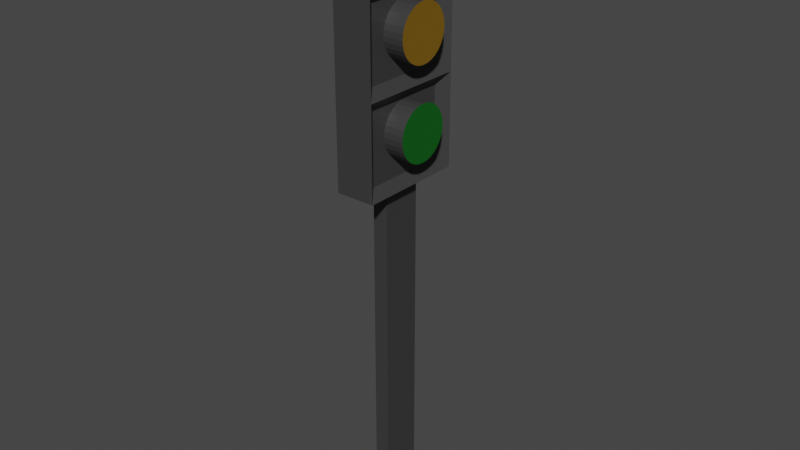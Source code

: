 # Source: semafor.blend  (saved by Blender 2.93.20; exported with 4.5.12 LTS)
import bpy
from mathutils import Matrix  # noqa: F401  (used for matrix-valued properties, if any)

bpy.ops.wm.read_factory_settings(use_empty=True)
scene = bpy.context.scene
scene.name = 'Scene'

# ---- collections
col_collection = bpy.data.collections.new('Collection'); scene.collection.children.link(col_collection)
col_semafor = bpy.data.collections.new('semafor'); scene.collection.children.link(col_semafor)

# ---- materials (node trees are filled in below, after node groups)
mat_semafor = bpy.data.materials.new('semafor')
mat_semafor.alpha_threshold = 0.0
mat_semafor.use_transparent_shadow = False
mat_semafor.line_color = (0.0, 0.0, 0.0, 1.0)
mat_cervena = bpy.data.materials.new('cervena')
mat_cervena.use_transparent_shadow = False
mat_zluta = bpy.data.materials.new('zluta')
mat_zluta.use_transparent_shadow = False
mat_zelena = bpy.data.materials.new('zelena')
mat_zelena.use_transparent_shadow = False

# ---- material node trees
mat_semafor.use_nodes = True; mat_semafor.node_tree.nodes.clear()
_N = mat_semafor.node_tree.nodes; _L = mat_semafor.node_tree.links
n0 = _N.new('ShaderNodeOutputMaterial'); n0.name = 'Material Output'; n0.location = (300, 300)
n1 = _N.new('ShaderNodeBsdfPrincipled'); n1.name = 'Principled BSDF'; n1.location = (10, 300)
n1.distribution = 'GGX'
n1.subsurface_method = 'BURLEY'
n1.inputs[0].default_value = (0.07658, 0.07658, 0.07658, 1.0)
n1.inputs[1].default_value = 0.4525
n1.inputs[2].default_value = 0.4636
n1.inputs[3].default_value = 1.45
n1.inputs[13].default_value = 0.2094
n1.inputs[27].default_value = (0.0, 0.0, 0.0, 1.0)
n1.inputs[28].default_value = 1.0
_L.new(n1.outputs[0], n0.inputs[0])
n0.is_active_output = True
mat_cervena.use_nodes = True; mat_cervena.node_tree.nodes.clear()
_N = mat_cervena.node_tree.nodes; _L = mat_cervena.node_tree.links
n0 = _N.new('ShaderNodeBsdfPrincipled'); n0.name = 'Principled BSDF'; n0.location = (10, 300)
n0.distribution = 'GGX'
n0.subsurface_method = 'BURLEY'
n0.inputs[0].default_value = (0.1973, 0.003102, 0.0, 1.0)
n0.inputs[3].default_value = 1.45
n0.inputs[27].default_value = (0.0, 0.0, 0.0, 1.0)
n0.inputs[28].default_value = 1.0
n1 = _N.new('ShaderNodeOutputMaterial'); n1.name = 'Material Output'; n1.location = (300, 300)
_L.new(n0.outputs[0], n1.inputs[0])
n1.is_active_output = True
mat_zluta.use_nodes = True; mat_zluta.node_tree.nodes.clear()
_N = mat_zluta.node_tree.nodes; _L = mat_zluta.node_tree.links
n0 = _N.new('ShaderNodeBsdfPrincipled'); n0.name = 'Principled BSDF'; n0.location = (10, 300)
n0.distribution = 'GGX'
n0.subsurface_method = 'BURLEY'
n0.inputs[0].default_value = (0.2035, 0.1087, 0.003359, 1.0)
n0.inputs[3].default_value = 1.45
n0.inputs[27].default_value = (0.0, 0.0, 0.0, 1.0)
n0.inputs[28].default_value = 1.0
n1 = _N.new('ShaderNodeOutputMaterial'); n1.name = 'Material Output'; n1.location = (300, 300)
_L.new(n0.outputs[0], n1.inputs[0])
n1.is_active_output = True
mat_zelena.use_nodes = True; mat_zelena.node_tree.nodes.clear()
_N = mat_zelena.node_tree.nodes; _L = mat_zelena.node_tree.links
n0 = _N.new('ShaderNodeBsdfPrincipled'); n0.name = 'Principled BSDF'; n0.location = (10, 300)
n0.distribution = 'GGX'
n0.subsurface_method = 'BURLEY'
n0.inputs[0].default_value = (0.001634, 0.1126, 0.007203, 1.0)
n0.inputs[3].default_value = 1.45
n0.inputs[27].default_value = (0.0, 0.0, 0.0, 1.0)
n0.inputs[28].default_value = 1.0
n1 = _N.new('ShaderNodeOutputMaterial'); n1.name = 'Material Output'; n1.location = (300, 300)
_L.new(n0.outputs[0], n1.inputs[0])
n1.is_active_output = True

# ---- world
world_world = bpy.data.worlds.new('World'); scene.world = world_world
world_world.use_nodes = True; world_world.node_tree.nodes.clear()
_N = world_world.node_tree.nodes; _L = world_world.node_tree.links
n0 = _N.new('ShaderNodeOutputWorld'); n0.name = 'World Output'; n0.location = (300, 300)
n1 = _N.new('ShaderNodeBackground'); n1.name = 'Background'; n1.location = (10, 300)
n1.inputs[0].default_value = (0.05088, 0.05088, 0.05088, 1.0)
_L.new(n1.outputs[0], n0.inputs[0])
n0.is_active_output = True
world_world.color = (0.05088, 0.05088, 0.05088)
world_world.use_sun_shadow = False
world_world.sun_shadow_jitter_overblur = 0.0

# ---- meshes
me_cube = bpy.data.meshes.new('Cube')
me_cube.from_pydata([(0.2095, 0.1791, 3.85), (0.1312, 0.355, 2.33), (0.07376, 0.1826, 3.814), (0.1312, -0.355, 2.33), (0.2095, 0.1826, 3.814), (-0.1312, 0.355, 2.33), (-0.1312, -0.355, 2.33), (-0.05051, 0.1367, 2.33), (0.05051, 0.1367, 2.33), (0.05051, -0.1367, 2.33), (-0.05051, -0.1367, 2.33), (-0.05051, -0.1367, 0.005062), (-0.05051, 0.1367, 0.005062), (0.05051, 0.1367, 0.005062), (0.05051, -0.1367, 0.005062), (-0.1312, -0.355, 3.548), (0.1312, 0.355, 3.548), (0.1312, -0.355, 3.548), (-0.1312, 0.355, 3.548), (0.1312, 0.355, 2.939), (0.1312, -0.355, 2.939), (-0.1312, 0.355, 2.939), (-0.1312, -0.355, 2.939), (0.07376, 0.2816, 3.602), (0.07376, 0.2816, 4.016), (0.07376, -0.2816, 4.016), (0.07376, -0.2816, 3.602), (0.07376, 0.2775, 3.006), (0.07376, 0.2775, 3.481), (0.07376, -0.2775, 3.481), (0.07376, -0.2775, 3.006), (0.07376, 0.2775, 2.397), (0.07376, 0.2775, 2.872), (0.07376, -0.2775, 2.872), (0.07376, -0.2775, 2.397), (0.1105, 0.3285, 4.05), (0.1312, 0.355, 3.917), (0.1081, 0.355, 4.07), (0.1149, 0.3108, 4.07), (0.1312, 0.2925, 4.07), (0.1081, -0.355, 4.07), (0.1312, -0.355, 3.917), (0.1105, -0.3285, 4.05), (0.1312, -0.2925, 4.07), (0.1149, -0.3108, 4.07), (-0.1149, 0.3108, 4.07), (-0.1081, 0.355, 4.07), (-0.1312, 0.355, 3.917), (-0.1312, 0.2925, 4.07), (-0.1149, -0.3108, 4.07), (-0.1312, -0.2925, 4.07), (-0.1312, -0.355, 3.917), (-0.1081, -0.355, 4.07), (0.01634, 0.04423, 4.07), (-0.01634, 0.04423, 4.07), (-0.01634, -0.04423, 4.07), (0.01634, -0.04423, 4.07), (0.07376, 0.1791, 3.85), (0.2095, 0.1687, 3.884), (0.07376, 0.1687, 3.884), (0.2095, 0.1518, 3.915), (0.07376, 0.1518, 3.915), (0.2095, 0.1291, 3.943), (0.07376, 0.1291, 3.943), (0.2095, 0.1015, 3.966), (0.07376, 0.1015, 3.966), (0.2095, 0.06988, 3.983), (0.07376, 0.06988, 3.983), (0.2095, 0.03562, 3.993), (0.07376, 0.03562, 3.993), (0.2095, -3.628e-08, 3.997), (0.07376, -3.628e-08, 3.997), (0.2095, -0.03563, 3.993), (0.07376, -0.03563, 3.993), (0.2095, -0.06988, 3.983), (0.07376, -0.06988, 3.983), (0.2095, -0.1015, 3.966), (0.07376, -0.1015, 3.966), (0.2095, -0.1291, 3.943), (0.07376, -0.1291, 3.943), (0.2095, -0.1518, 3.915), (0.07376, -0.1518, 3.915), (0.2095, -0.1687, 3.884), (0.07376, -0.1687, 3.884), (0.2095, -0.1791, 3.85), (0.07376, -0.1791, 3.85), (0.2095, -0.1826, 3.814), (0.07376, -0.1826, 3.814), (0.2095, -0.1791, 3.778), (0.07376, -0.1791, 3.778), (0.2095, -0.1687, 3.744), (0.07376, -0.1687, 3.744), (0.2095, -0.1518, 3.713), (0.07376, -0.1518, 3.713), (0.2095, -0.1291, 3.685), (0.07376, -0.1291, 3.685), (0.2095, -0.1015, 3.662), (0.07376, -0.1015, 3.662), (0.2095, -0.06988, 3.645), (0.07376, -0.06988, 3.645), (0.2095, -0.03563, 3.635), (0.07376, -0.03563, 3.635), (0.2095, -2.612e-08, 3.631), (0.07376, -2.612e-08, 3.631), (0.2095, 0.03562, 3.635), (0.07376, 0.03562, 3.635), (0.2095, 0.06988, 3.645), (0.07376, 0.06988, 3.645), (0.2095, 0.1015, 3.662), (0.07376, 0.1015, 3.662), (0.2095, 0.1291, 3.685), (0.07376, 0.1291, 3.685), (0.2095, 0.1518, 3.713), (0.07376, 0.1518, 3.713), (0.2095, 0.1687, 3.744), (0.07376, 0.1687, 3.744), (0.2095, 0.1791, 3.778), (0.07376, 0.1791, 3.778), (0.2095, 0.1791, 3.307), (0.07376, 0.1826, 3.271), (0.2095, 0.1826, 3.271), (0.07376, 0.1791, 3.307), (0.2095, 0.1687, 3.341), (0.07376, 0.1687, 3.341), (0.2095, 0.1518, 3.373), (0.07376, 0.1518, 3.373), (0.2095, 0.1291, 3.401), (0.07376, 0.1291, 3.401), (0.2095, 0.1015, 3.423), (0.07376, 0.1015, 3.423), (0.2095, 0.06988, 3.44), (0.07376, 0.06988, 3.44), (0.2095, 0.03562, 3.451), (0.07376, 0.03562, 3.451), (0.2095, -3.628e-08, 3.454), (0.07376, -3.628e-08, 3.454), (0.2095, -0.03563, 3.451), (0.07376, -0.03563, 3.451), (0.2095, -0.06988, 3.44), (0.07376, -0.06988, 3.44), (0.2095, -0.1015, 3.423), (0.07376, -0.1015, 3.423), (0.2095, -0.1291, 3.401), (0.07376, -0.1291, 3.401), (0.2095, -0.1518, 3.373), (0.07376, -0.1518, 3.373), (0.2095, -0.1687, 3.341), (0.07376, -0.1687, 3.341), (0.2095, -0.1791, 3.307), (0.07376, -0.1791, 3.307), (0.2095, -0.1826, 3.271), (0.07376, -0.1826, 3.271), (0.2095, -0.1791, 3.236), (0.07376, -0.1791, 3.236), (0.2095, -0.1687, 3.202), (0.07376, -0.1687, 3.202), (0.2095, -0.1518, 3.17), (0.07376, -0.1518, 3.17), (0.2095, -0.1291, 3.142), (0.07376, -0.1291, 3.142), (0.2095, -0.1015, 3.12), (0.07376, -0.1015, 3.12), (0.2095, -0.06988, 3.103), (0.07376, -0.06988, 3.103), (0.2095, -0.03563, 3.092), (0.07376, -0.03563, 3.092), (0.2095, -2.612e-08, 3.089), (0.07376, -2.612e-08, 3.089), (0.2095, 0.03562, 3.092), (0.07376, 0.03562, 3.092), (0.2095, 0.06988, 3.103), (0.07376, 0.06988, 3.103), (0.2095, 0.1015, 3.12), (0.07376, 0.1015, 3.12), (0.2095, 0.1291, 3.142), (0.07376, 0.1291, 3.142), (0.2095, 0.1518, 3.17), (0.07376, 0.1518, 3.17), (0.2095, 0.1687, 3.202), (0.07376, 0.1687, 3.202), (0.2095, 0.1791, 3.236), (0.07376, 0.1791, 3.236), (0.2095, 0.1791, 2.714), (0.07376, 0.1826, 2.678), (0.2095, 0.1826, 2.678), (0.07376, 0.1791, 2.714), (0.2095, 0.1687, 2.748), (0.07376, 0.1687, 2.748), (0.2095, 0.1518, 2.78), (0.07376, 0.1518, 2.78), (0.2095, 0.1291, 2.807), (0.07376, 0.1291, 2.807), (0.2095, 0.1015, 2.83), (0.07376, 0.1015, 2.83), (0.2095, 0.06988, 2.847), (0.07376, 0.06988, 2.847), (0.2095, 0.03562, 2.857), (0.07376, 0.03562, 2.857), (0.2095, -3.628e-08, 2.861), (0.07376, -3.628e-08, 2.861), (0.2095, -0.03563, 2.857), (0.07376, -0.03563, 2.857), (0.2095, -0.06988, 2.847), (0.07376, -0.06988, 2.847), (0.2095, -0.1015, 2.83), (0.07376, -0.1015, 2.83), (0.2095, -0.1291, 2.807), (0.07376, -0.1291, 2.807), (0.2095, -0.1518, 2.78), (0.07376, -0.1518, 2.78), (0.2095, -0.1687, 2.748), (0.07376, -0.1687, 2.748), (0.2095, -0.1791, 2.714), (0.07376, -0.1791, 2.714), (0.2095, -0.1826, 2.678), (0.07376, -0.1826, 2.678), (0.2095, -0.1791, 2.643), (0.07376, -0.1791, 2.643), (0.2095, -0.1687, 2.608), (0.07376, -0.1687, 2.608), (0.2095, -0.1518, 2.577), (0.07376, -0.1518, 2.577), (0.2095, -0.1291, 2.549), (0.07376, -0.1291, 2.549), (0.2095, -0.1015, 2.526), (0.07376, -0.1015, 2.526), (0.2095, -0.06988, 2.51), (0.07376, -0.06988, 2.51), (0.2095, -0.03563, 2.499), (0.07376, -0.03563, 2.499), (0.2095, -2.612e-08, 2.496), (0.07376, -2.612e-08, 2.496), (0.2095, 0.03562, 2.499), (0.07376, 0.03562, 2.499), (0.2095, 0.06988, 2.51), (0.07376, 0.06988, 2.51), (0.2095, 0.1015, 2.526), (0.07376, 0.1015, 2.526), (0.2095, 0.1291, 2.549), (0.07376, 0.1291, 2.549), (0.2095, 0.1518, 2.577), (0.07376, 0.1518, 2.577), (0.2095, 0.1687, 2.608), (0.07376, 0.1687, 2.608), (0.2095, 0.1791, 2.643), (0.07376, 0.1791, 2.643)], [], [(1, 3, 9, 8), (3, 6, 10, 9), (5, 1, 8, 7), (7, 8, 13, 12), (6, 5, 7, 10), (8, 9, 14, 13), (10, 7, 12, 11), (9, 10, 11, 14), (49, 52, 40, 44, 56, 55), (16, 17, 29, 28), (42, 41, 17, 26, 25), (20, 17, 15, 22), (22, 15, 18, 21), (19, 20, 33, 32), (21, 18, 16, 19), (5, 21, 19, 1), (6, 22, 21, 5), (3, 20, 22, 6), (38, 37, 46, 45, 54, 53), (45, 48, 50, 49, 55, 54), (20, 19, 27, 30), (35, 39, 43, 42, 25, 24), (17, 20, 30, 29), (3, 1, 31, 34), (19, 16, 28, 27), (20, 3, 34, 33), (18, 47, 46, 37, 36, 16), (1, 19, 32, 31), (23, 24, 25, 26), (27, 28, 29, 30), (31, 32, 33, 34), (17, 16, 23, 26), (15, 51, 50, 48, 47, 18), (17, 41, 40, 52, 51, 15), (16, 36, 35, 24, 23), (35, 36, 37, 38, 39), (40, 41, 42, 43, 44), (45, 46, 47, 48), (49, 50, 51, 52), (53, 54, 55, 56), (44, 43, 39, 38, 53, 56), (4, 2, 57, 0), (0, 57, 59, 58), (58, 59, 61, 60), (60, 61, 63, 62), (62, 63, 65, 64), (64, 65, 67, 66), (66, 67, 69, 68), (68, 69, 71, 70), (70, 71, 73, 72), (72, 73, 75, 74), (74, 75, 77, 76), (76, 77, 79, 78), (78, 79, 81, 80), (80, 81, 83, 82), (82, 83, 85, 84), (84, 85, 87, 86), (86, 87, 89, 88), (88, 89, 91, 90), (90, 91, 93, 92), (92, 93, 95, 94), (94, 95, 97, 96), (96, 97, 99, 98), (98, 99, 101, 100), (100, 101, 103, 102), (102, 103, 105, 104), (104, 105, 107, 106), (106, 107, 109, 108), (108, 109, 111, 110), (110, 111, 113, 112), (112, 113, 115, 114), (114, 115, 117, 116), (116, 117, 2, 4), (120, 119, 121, 118), (118, 121, 123, 122), (122, 123, 125, 124), (124, 125, 127, 126), (126, 127, 129, 128), (128, 129, 131, 130), (130, 131, 133, 132), (132, 133, 135, 134), (134, 135, 137, 136), (136, 137, 139, 138), (138, 139, 141, 140), (140, 141, 143, 142), (142, 143, 145, 144), (144, 145, 147, 146), (146, 147, 149, 148), (148, 149, 151, 150), (150, 151, 153, 152), (152, 153, 155, 154), (154, 155, 157, 156), (156, 157, 159, 158), (158, 159, 161, 160), (160, 161, 163, 162), (162, 163, 165, 164), (164, 165, 167, 166), (166, 167, 169, 168), (168, 169, 171, 170), (170, 171, 173, 172), (172, 173, 175, 174), (174, 175, 177, 176), (176, 177, 179, 178), (178, 179, 181, 180), (180, 181, 119, 120), (184, 183, 185, 182), (182, 185, 187, 186), (186, 187, 189, 188), (188, 189, 191, 190), (190, 191, 193, 192), (192, 193, 195, 194), (194, 195, 197, 196), (196, 197, 199, 198), (198, 199, 201, 200), (200, 201, 203, 202), (202, 203, 205, 204), (204, 205, 207, 206), (206, 207, 209, 208), (208, 209, 211, 210), (210, 211, 213, 212), (212, 213, 215, 214), (214, 215, 217, 216), (216, 217, 219, 218), (218, 219, 221, 220), (220, 221, 223, 222), (222, 223, 225, 224), (224, 225, 227, 226), (226, 227, 229, 228), (228, 229, 231, 230), (230, 231, 233, 232), (232, 233, 235, 234), (234, 235, 237, 236), (236, 237, 239, 238), (238, 239, 241, 240), (240, 241, 243, 242), (242, 243, 245, 244), (244, 245, 183, 184)])
_uv = me_cube.uv_layers.new(name='UVMap')
_uv.uv.foreach_set('vector', [0.375, 0.5, 0.375, 0.75, 0.2981, 0.6731, 0.2981, 0.5769, 0.375, 0.75, 0.125, 0.75, 0.2019, 0.6731, 0.2981, 0.6731, 0.125, 0.5, 0.375, 0.5, 0.2981, 0.5769, 0.2019, 0.5769, 0.2019, 0.5769, 0.2981, 0.5769, 0.2981, 0.5769, 0.2019, 0.5769, 0.125, 0.75, 0.125, 0.5, 0.2019, 0.5769, 0.2019, 0.6731, 0.2981, 0.5769, 0.2981, 0.6731, 0.2981, 0.6731, 0.2981, 0.5769, 0.2019, 0.6731, 0.2019, 0.5769, 0.2019, 0.5769, 0.2019, 0.6731, 0.2981, 0.6731, 0.2019, 0.6731, 0.2019, 0.6731, 0.2981, 0.6731, 0.8594, 0.7344, 0.853, 0.75, 0.647, 0.75, 0.6406, 0.7344, 0.7344, 0.6406, 0.7656, 0.6406, 0.55, 0.5, 0.55, 0.75, 0.5404, 0.7227, 0.5404, 0.5273, 0.6222, 0.7407, 0.603, 0.75, 0.55, 0.75, 0.5578, 0.7241, 0.6172, 0.7241, 0.4625, 0.75, 0.55, 0.75, 0.55, 1.0, 0.4625, 1.0, 0.4625, 0.0, 0.55, 0.0, 0.55, 0.25, 0.4625, 0.25, 0.4625, 0.5, 0.4625, 0.75, 0.4529, 0.7227, 0.4529, 0.5273, 0.4625, 0.25, 0.55, 0.25, 0.55, 0.5, 0.4625, 0.5, 0.375, 0.25, 0.4625, 0.25, 0.4625, 0.5, 0.375, 0.5, 0.375, 0.0, 0.4625, 0.0, 0.4625, 0.25, 0.375, 0.25, 0.375, 0.75, 0.4625, 0.75, 0.4625, 1.0, 0.375, 1.0, 0.6406, 0.5156, 0.647, 0.5, 0.853, 0.5, 0.8594, 0.5156, 0.7656, 0.6094, 0.7344, 0.6094, 0.8594, 0.5156, 0.875, 0.522, 0.875, 0.728, 0.8594, 0.7344, 0.7656, 0.6406, 0.7656, 0.6094, 0.4625, 0.75, 0.4625, 0.5, 0.4721, 0.5273, 0.4721, 0.7227, 0.6222, 0.5093, 0.625, 0.522, 0.625, 0.728, 0.6222, 0.7407, 0.6172, 0.7241, 0.6172, 0.5259, 0.55, 0.75, 0.4625, 0.75, 0.4721, 0.7227, 0.5404, 0.7227, 0.375, 0.75, 0.375, 0.5, 0.3846, 0.5273, 0.3846, 0.7227, 0.4625, 0.5, 0.55, 0.5, 0.5404, 0.5273, 0.4721, 0.5273, 0.4625, 0.75, 0.375, 0.75, 0.3846, 0.7227, 0.4529, 0.7227, 0.55, 0.25, 0.603, 0.25, 0.625, 0.272, 0.625, 0.478, 0.603, 0.5, 0.55, 0.5, 0.375, 0.5, 0.4625, 0.5, 0.4529, 0.5273, 0.3846, 0.5273, 0.5578, 0.5259, 0.6172, 0.5259, 0.6172, 0.7241, 0.5578, 0.7241, 0.4721, 0.5273, 0.5404, 0.5273, 0.5404, 0.7227, 0.4721, 0.7227, 0.3846, 0.5273, 0.4529, 0.5273, 0.4529, 0.7227, 0.3846, 0.7227, 0.55, 0.75, 0.55, 0.5, 0.5578, 0.5259, 0.5578, 0.7241, 0.55, 0.0, 0.603, 0.0, 0.625, 0.02202, 0.625, 0.228, 0.603, 0.25, 0.55, 0.25, 0.55, 0.75, 0.603, 0.75, 0.625, 0.772, 0.625, 0.978, 0.603, 1.0, 0.55, 1.0, 0.55, 0.5, 0.603, 0.5, 0.6222, 0.5093, 0.6172, 0.5259, 0.5578, 0.5259, 0.6222, 0.5093, 0.603, 0.5, 0.625, 0.478, 0.6406, 0.5156, 0.625, 0.522, 0.647, 0.75, 0.603, 0.75, 0.6222, 0.7407, 0.625, 0.728, 0.6406, 0.7344, 0.8594, 0.5156, 0.853, 0.5, 0.603, 0.25, 0.625, 0.228, 0.8594, 0.7344, 0.875, 0.728, 0.603, 0.0, 0.625, 0.978, 0.7344, 0.6094, 0.7656, 0.6094, 0.7656, 0.6406, 0.7344, 0.6406, 0.6406, 0.7344, 0.625, 0.728, 0.625, 0.522, 0.6406, 0.5156, 0.7344, 0.6094, 0.7344, 0.6406, 1.0, 0.5, 1.0, 1.0, 0.9688, 1.0, 0.9688, 0.5, 0.9688, 0.5, 0.9688, 1.0, 0.9375, 1.0, 0.9375, 0.5, 0.9375, 0.5, 0.9375, 1.0, 0.9062, 1.0, 0.9062, 0.5, 0.9062, 0.5, 0.9062, 1.0, 0.875, 1.0, 0.875, 0.5, 0.875, 0.5, 0.875, 1.0, 0.8438, 1.0, 0.8438, 0.5, 0.8438, 0.5, 0.8438, 1.0, 0.8125, 1.0, 0.8125, 0.5, 0.8125, 0.5, 0.8125, 1.0, 0.7812, 1.0, 0.7812, 0.5, 0.7812, 0.5, 0.7812, 1.0, 0.75, 1.0, 0.75, 0.5, 0.75, 0.5, 0.75, 1.0, 0.7188, 1.0, 0.7188, 0.5, 0.7188, 0.5, 0.7188, 1.0, 0.6875, 1.0, 0.6875, 0.5, 0.6875, 0.5, 0.6875, 1.0, 0.6562, 1.0, 0.6562, 0.5, 0.6562, 0.5, 0.6562, 1.0, 0.625, 1.0, 0.625, 0.5, 0.625, 0.5, 0.625, 1.0, 0.5938, 1.0, 0.5938, 0.5, 0.5938, 0.5, 0.5938, 1.0, 0.5625, 1.0, 0.5625, 0.5, 0.5625, 0.5, 0.5625, 1.0, 0.5312, 1.0, 0.5312, 0.5, 0.5312, 0.5, 0.5312, 1.0, 0.5, 1.0, 0.5, 0.5, 0.5, 0.5, 0.5, 1.0, 0.4688, 1.0, 0.4688, 0.5, 0.4688, 0.5, 0.4688, 1.0, 0.4375, 1.0, 0.4375, 0.5, 0.4375, 0.5, 0.4375, 1.0, 0.4062, 1.0, 0.4062, 0.5, 0.4062, 0.5, 0.4062, 1.0, 0.375, 1.0, 0.375, 0.5, 0.375, 0.5, 0.375, 1.0, 0.3438, 1.0, 0.3438, 0.5, 0.3438, 0.5, 0.3438, 1.0, 0.3125, 1.0, 0.3125, 0.5, 0.3125, 0.5, 0.3125, 1.0, 0.2812, 1.0, 0.2812, 0.5, 0.2812, 0.5, 0.2812, 1.0, 0.25, 1.0, 0.25, 0.5, 0.25, 0.5, 0.25, 1.0, 0.2188, 1.0, 0.2188, 0.5, 0.2188, 0.5, 0.2188, 1.0, 0.1875, 1.0, 0.1875, 0.5, 0.1875, 0.5, 0.1875, 1.0, 0.1562, 1.0, 0.1562, 0.5, 0.1562, 0.5, 0.1562, 1.0, 0.125, 1.0, 0.125, 0.5, 0.125, 0.5, 0.125, 1.0, 0.09375, 1.0, 0.09375, 0.5, 0.09375, 0.5, 0.09375, 1.0, 0.0625, 1.0, 0.0625, 0.5, 0.0625, 0.5, 0.0625, 1.0, 0.03125, 1.0, 0.03125, 0.5, 0.03125, 0.5, 0.03125, 1.0, 0.0, 1.0, 0.0, 0.5, 1.0, 0.5, 1.0, 1.0, 0.9688, 1.0, 0.9688, 0.5, 0.9688, 0.5, 0.9688, 1.0, 0.9375, 1.0, 0.9375, 0.5, 0.9375, 0.5, 0.9375, 1.0, 0.9062, 1.0, 0.9062, 0.5, 0.9062, 0.5, 0.9062, 1.0, 0.875, 1.0, 0.875, 0.5, 0.875, 0.5, 0.875, 1.0, 0.8438, 1.0, 0.8438, 0.5, 0.8438, 0.5, 0.8438, 1.0, 0.8125, 1.0, 0.8125, 0.5, 0.8125, 0.5, 0.8125, 1.0, 0.7812, 1.0, 0.7812, 0.5, 0.7812, 0.5, 0.7812, 1.0, 0.75, 1.0, 0.75, 0.5, 0.75, 0.5, 0.75, 1.0, 0.7188, 1.0, 0.7188, 0.5, 0.7188, 0.5, 0.7188, 1.0, 0.6875, 1.0, 0.6875, 0.5, 0.6875, 0.5, 0.6875, 1.0, 0.6562, 1.0, 0.6562, 0.5, 0.6562, 0.5, 0.6562, 1.0, 0.625, 1.0, 0.625, 0.5, 0.625, 0.5, 0.625, 1.0, 0.5938, 1.0, 0.5938, 0.5, 0.5938, 0.5, 0.5938, 1.0, 0.5625, 1.0, 0.5625, 0.5, 0.5625, 0.5, 0.5625, 1.0, 0.5312, 1.0, 0.5312, 0.5, 0.5312, 0.5, 0.5312, 1.0, 0.5, 1.0, 0.5, 0.5, 0.5, 0.5, 0.5, 1.0, 0.4688, 1.0, 0.4688, 0.5, 0.4688, 0.5, 0.4688, 1.0, 0.4375, 1.0, 0.4375, 0.5, 0.4375, 0.5, 0.4375, 1.0, 0.4062, 1.0, 0.4062, 0.5, 0.4062, 0.5, 0.4062, 1.0, 0.375, 1.0, 0.375, 0.5, 0.375, 0.5, 0.375, 1.0, 0.3438, 1.0, 0.3438, 0.5, 0.3438, 0.5, 0.3438, 1.0, 0.3125, 1.0, 0.3125, 0.5, 0.3125, 0.5, 0.3125, 1.0, 0.2812, 1.0, 0.2812, 0.5, 0.2812, 0.5, 0.2812, 1.0, 0.25, 1.0, 0.25, 0.5, 0.25, 0.5, 0.25, 1.0, 0.2188, 1.0, 0.2188, 0.5, 0.2188, 0.5, 0.2188, 1.0, 0.1875, 1.0, 0.1875, 0.5, 0.1875, 0.5, 0.1875, 1.0, 0.1562, 1.0, 0.1562, 0.5, 0.1562, 0.5, 0.1562, 1.0, 0.125, 1.0, 0.125, 0.5, 0.125, 0.5, 0.125, 1.0, 0.09375, 1.0, 0.09375, 0.5, 0.09375, 0.5, 0.09375, 1.0, 0.0625, 1.0, 0.0625, 0.5, 0.0625, 0.5, 0.0625, 1.0, 0.03125, 1.0, 0.03125, 0.5, 0.03125, 0.5, 0.03125, 1.0, 0.0, 1.0, 0.0, 0.5, 1.0, 0.5, 1.0, 1.0, 0.9688, 1.0, 0.9688, 0.5, 0.9688, 0.5, 0.9688, 1.0, 0.9375, 1.0, 0.9375, 0.5, 0.9375, 0.5, 0.9375, 1.0, 0.9062, 1.0, 0.9062, 0.5, 0.9062, 0.5, 0.9062, 1.0, 0.875, 1.0, 0.875, 0.5, 0.875, 0.5, 0.875, 1.0, 0.8438, 1.0, 0.8438, 0.5, 0.8438, 0.5, 0.8438, 1.0, 0.8125, 1.0, 0.8125, 0.5, 0.8125, 0.5, 0.8125, 1.0, 0.7812, 1.0, 0.7812, 0.5, 0.7812, 0.5, 0.7812, 1.0, 0.75, 1.0, 0.75, 0.5, 0.75, 0.5, 0.75, 1.0, 0.7188, 1.0, 0.7188, 0.5, 0.7188, 0.5, 0.7188, 1.0, 0.6875, 1.0, 0.6875, 0.5, 0.6875, 0.5, 0.6875, 1.0, 0.6562, 1.0, 0.6562, 0.5, 0.6562, 0.5, 0.6562, 1.0, 0.625, 1.0, 0.625, 0.5, 0.625, 0.5, 0.625, 1.0, 0.5938, 1.0, 0.5938, 0.5, 0.5938, 0.5, 0.5938, 1.0, 0.5625, 1.0, 0.5625, 0.5, 0.5625, 0.5, 0.5625, 1.0, 0.5312, 1.0, 0.5312, 0.5, 0.5312, 0.5, 0.5312, 1.0, 0.5, 1.0, 0.5, 0.5, 0.5, 0.5, 0.5, 1.0, 0.4688, 1.0, 0.4688, 0.5, 0.4688, 0.5, 0.4688, 1.0, 0.4375, 1.0, 0.4375, 0.5, 0.4375, 0.5, 0.4375, 1.0, 0.4062, 1.0, 0.4062, 0.5, 0.4062, 0.5, 0.4062, 1.0, 0.375, 1.0, 0.375, 0.5, 0.375, 0.5, 0.375, 1.0, 0.3438, 1.0, 0.3438, 0.5, 0.3438, 0.5, 0.3438, 1.0, 0.3125, 1.0, 0.3125, 0.5, 0.3125, 0.5, 0.3125, 1.0, 0.2812, 1.0, 0.2812, 0.5, 0.2812, 0.5, 0.2812, 1.0, 0.25, 1.0, 0.25, 0.5, 0.25, 0.5, 0.25, 1.0, 0.2188, 1.0, 0.2188, 0.5, 0.2188, 0.5, 0.2188, 1.0, 0.1875, 1.0, 0.1875, 0.5, 0.1875, 0.5, 0.1875, 1.0, 0.1562, 1.0, 0.1562, 0.5, 0.1562, 0.5, 0.1562, 1.0, 0.125, 1.0, 0.125, 0.5, 0.125, 0.5, 0.125, 1.0, 0.09375, 1.0, 0.09375, 0.5, 0.09375, 0.5, 0.09375, 1.0, 0.0625, 1.0, 0.0625, 0.5, 0.0625, 0.5, 0.0625, 1.0, 0.03125, 1.0, 0.03125, 0.5, 0.03125, 0.5, 0.03125, 1.0, 0.0, 1.0, 0.0, 0.5])
me_cube.materials.append(mat_semafor)
me_cube.materials.append(mat_cervena)
me_cube.materials.append(mat_zluta)
me_cube.materials.append(mat_zelena)
me_cube.use_remesh_preserve_volume = False
me_cube.use_remesh_preserve_attributes = False
me_cube.use_mirror_vertex_groups = False
me_cube.update()
me_cube_001 = bpy.data.meshes.new('Cube.001')
me_cube_001.from_pydata([(0.2095, 0.1791, 3.85), (0.2095, 0.1826, 3.814), (0.2095, 0.1687, 3.884), (0.2095, 0.1518, 3.915), (0.2095, 0.1291, 3.943), (0.2095, 0.1015, 3.966), (0.2095, 0.06988, 3.983), (0.2095, 0.03562, 3.993), (0.2095, -3.628e-08, 3.997), (0.2095, -0.03563, 3.993), (0.2095, -0.06988, 3.983), (0.2095, -0.1015, 3.966), (0.2095, -0.1291, 3.943), (0.2095, -0.1518, 3.915), (0.2095, -0.1687, 3.884), (0.2095, -0.1791, 3.85), (0.2095, -0.1826, 3.814), (0.2095, -0.1791, 3.778), (0.2095, -0.1687, 3.744), (0.2095, -0.1518, 3.713), (0.2095, -0.1291, 3.685), (0.2095, -0.1015, 3.662), (0.2095, -0.06988, 3.645), (0.2095, -0.03563, 3.635), (0.2095, -2.612e-08, 3.631), (0.2095, 0.03562, 3.635), (0.2095, 0.06988, 3.645), (0.2095, 0.1015, 3.662), (0.2095, 0.1291, 3.685), (0.2095, 0.1518, 3.713), (0.2095, 0.1687, 3.744), (0.2095, 0.1791, 3.778)], [], [(1, 0, 2, 3, 4, 5, 6, 7, 8, 9, 10, 11, 12, 13, 14, 15, 16, 17, 18, 19, 20, 21, 22, 23, 24, 25, 26, 27, 28, 29, 30, 31)])
_uv = me_cube_001.uv_layers.new(name='UVMap')
_uv.uv.foreach_set('vector', [0.75, 0.49, 0.7968, 0.4854, 0.8418, 0.4717, 0.8833, 0.4496, 0.9197, 0.4197, 0.9496, 0.3833, 0.9717, 0.3418, 0.9854, 0.2968, 0.99, 0.25, 0.9854, 0.2032, 0.9717, 0.1582, 0.9496, 0.1167, 0.9197, 0.08029, 0.8833, 0.05045, 0.8418, 0.02827, 0.7968, 0.01461, 0.75, 0.01, 0.7032, 0.01461, 0.6582, 0.02827, 0.6167, 0.05045, 0.5803, 0.08029, 0.5504, 0.1167, 0.5283, 0.1582, 0.5146, 0.2032, 0.51, 0.25, 0.5146, 0.2968, 0.5283, 0.3418, 0.5504, 0.3833, 0.5803, 0.4197, 0.6167, 0.4496, 0.6582, 0.4717, 0.7032, 0.4854])
me_cube_001.materials.append(mat_cervena)
me_cube_001.use_remesh_preserve_volume = False
me_cube_001.use_remesh_preserve_attributes = False
me_cube_001.use_mirror_vertex_groups = False
me_cube_001.update()
me_cube_002 = bpy.data.meshes.new('Cube.002')
me_cube_002.from_pydata([(0.2095, 0.1791, 3.307), (0.2095, 0.1826, 3.271), (0.2095, 0.1687, 3.341), (0.2095, 0.1518, 3.373), (0.2095, 0.1291, 3.401), (0.2095, 0.1015, 3.423), (0.2095, 0.06988, 3.44), (0.2095, 0.03562, 3.451), (0.2095, -3.628e-08, 3.454), (0.2095, -0.03563, 3.451), (0.2095, -0.06988, 3.44), (0.2095, -0.1015, 3.423), (0.2095, -0.1291, 3.401), (0.2095, -0.1518, 3.373), (0.2095, -0.1687, 3.341), (0.2095, -0.1791, 3.307), (0.2095, -0.1826, 3.271), (0.2095, -0.1791, 3.236), (0.2095, -0.1687, 3.202), (0.2095, -0.1518, 3.17), (0.2095, -0.1291, 3.142), (0.2095, -0.1015, 3.12), (0.2095, -0.06988, 3.103), (0.2095, -0.03563, 3.092), (0.2095, -2.612e-08, 3.089), (0.2095, 0.03562, 3.092), (0.2095, 0.06988, 3.103), (0.2095, 0.1015, 3.12), (0.2095, 0.1291, 3.142), (0.2095, 0.1518, 3.17), (0.2095, 0.1687, 3.202), (0.2095, 0.1791, 3.236)], [], [(1, 0, 2, 3, 4, 5, 6, 7, 8, 9, 10, 11, 12, 13, 14, 15, 16, 17, 18, 19, 20, 21, 22, 23, 24, 25, 26, 27, 28, 29, 30, 31)])
_uv = me_cube_002.uv_layers.new(name='UVMap')
_uv.uv.foreach_set('vector', [0.75, 0.49, 0.7968, 0.4854, 0.8418, 0.4717, 0.8833, 0.4496, 0.9197, 0.4197, 0.9496, 0.3833, 0.9717, 0.3418, 0.9854, 0.2968, 0.99, 0.25, 0.9854, 0.2032, 0.9717, 0.1582, 0.9496, 0.1167, 0.9197, 0.08029, 0.8833, 0.05045, 0.8418, 0.02827, 0.7968, 0.01461, 0.75, 0.01, 0.7032, 0.01461, 0.6582, 0.02827, 0.6167, 0.05045, 0.5803, 0.08029, 0.5504, 0.1167, 0.5283, 0.1582, 0.5146, 0.2032, 0.51, 0.25, 0.5146, 0.2968, 0.5283, 0.3418, 0.5504, 0.3833, 0.5803, 0.4197, 0.6167, 0.4496, 0.6582, 0.4717, 0.7032, 0.4854])
me_cube_002.materials.append(mat_zluta)
me_cube_002.use_remesh_preserve_volume = False
me_cube_002.use_remesh_preserve_attributes = False
me_cube_002.use_mirror_vertex_groups = False
me_cube_002.update()
me_cube_003 = bpy.data.meshes.new('Cube.003')
me_cube_003.from_pydata([(0.2095, 0.1791, 2.714), (0.2095, 0.1826, 2.678), (0.2095, 0.1687, 2.748), (0.2095, 0.1518, 2.78), (0.2095, 0.1291, 2.807), (0.2095, 0.1015, 2.83), (0.2095, 0.06988, 2.847), (0.2095, 0.03562, 2.857), (0.2095, -3.628e-08, 2.861), (0.2095, -0.03563, 2.857), (0.2095, -0.06988, 2.847), (0.2095, -0.1015, 2.83), (0.2095, -0.1291, 2.807), (0.2095, -0.1518, 2.78), (0.2095, -0.1687, 2.748), (0.2095, -0.1791, 2.714), (0.2095, -0.1826, 2.678), (0.2095, -0.1791, 2.643), (0.2095, -0.1687, 2.608), (0.2095, -0.1518, 2.577), (0.2095, -0.1291, 2.549), (0.2095, -0.1015, 2.526), (0.2095, -0.06988, 2.51), (0.2095, -0.03563, 2.499), (0.2095, -2.612e-08, 2.496), (0.2095, 0.03562, 2.499), (0.2095, 0.06988, 2.51), (0.2095, 0.1015, 2.526), (0.2095, 0.1291, 2.549), (0.2095, 0.1518, 2.577), (0.2095, 0.1687, 2.608), (0.2095, 0.1791, 2.643)], [], [(1, 0, 2, 3, 4, 5, 6, 7, 8, 9, 10, 11, 12, 13, 14, 15, 16, 17, 18, 19, 20, 21, 22, 23, 24, 25, 26, 27, 28, 29, 30, 31)])
_uv = me_cube_003.uv_layers.new(name='UVMap')
_uv.uv.foreach_set('vector', [0.75, 0.49, 0.7968, 0.4854, 0.8418, 0.4717, 0.8833, 0.4496, 0.9197, 0.4197, 0.9496, 0.3833, 0.9717, 0.3418, 0.9854, 0.2968, 0.99, 0.25, 0.9854, 0.2032, 0.9717, 0.1582, 0.9496, 0.1167, 0.9197, 0.08029, 0.8833, 0.05045, 0.8418, 0.02827, 0.7968, 0.01461, 0.75, 0.01, 0.7032, 0.01461, 0.6582, 0.02827, 0.6167, 0.05045, 0.5803, 0.08029, 0.5504, 0.1167, 0.5283, 0.1582, 0.5146, 0.2032, 0.51, 0.25, 0.5146, 0.2968, 0.5283, 0.3418, 0.5504, 0.3833, 0.5803, 0.4197, 0.6167, 0.4496, 0.6582, 0.4717, 0.7032, 0.4854])
me_cube_003.materials.append(mat_zelena)
me_cube_003.use_remesh_preserve_volume = False
me_cube_003.use_remesh_preserve_attributes = False
me_cube_003.use_mirror_vertex_groups = False
me_cube_003.update()

# ---- objects
ob_semafor = bpy.data.objects.new('semafor', me_cube)
ob_cervena = bpy.data.objects.new('cervena', me_cube_001)
ob_zluta = bpy.data.objects.new('zluta', me_cube_002)
ob_zelena = bpy.data.objects.new('zelena', me_cube_003)

# ---- transforms, parenting, visibility, modifiers, constraints
ob_semafor.location = (0.0, 0.0, 0.0)
ob_semafor.lock_rotations_4d = False
ob_semafor.empty_display_type = 'ARROWS'
ob_semafor.lineart.crease_threshold = 0.0
ob_cervena.location = (0.0, 0.0, 0.0)
ob_cervena.lock_rotations_4d = False
ob_cervena.empty_display_type = 'ARROWS'
ob_cervena.lineart.crease_threshold = 0.0
ob_zluta.location = (0.0, 0.0, 0.0)
ob_zluta.lock_rotations_4d = False
ob_zluta.empty_display_type = 'ARROWS'
ob_zluta.lineart.crease_threshold = 0.0
ob_zelena.location = (0.0, 0.0, 0.0)
ob_zelena.lock_rotations_4d = False
ob_zelena.empty_display_type = 'ARROWS'
ob_zelena.lineart.crease_threshold = 0.0

# ---- collection membership
col_semafor.objects.link(ob_semafor)
col_semafor.objects.link(ob_cervena)
col_semafor.objects.link(ob_zluta)
col_semafor.objects.link(ob_zelena)

# ---- scene / render settings (as saved in the file)
scene.frame_start = 1; scene.frame_end = 250; scene.frame_set(1)
scene.render.engine = 'BLENDER_EEVEE_NEXT'
scene.cycles.use_denoising = False
scene.cycles.samples = 128
scene.cycles.sampling_pattern = 'TABULATED_SOBOL'
scene.cycles.use_adaptive_sampling = False
scene.cycles.use_light_tree = False
scene.view_settings.view_transform = 'Filmic'
bpy.context.view_layer.update()

# ---- added for rendering (the .blend has no active camera and no usable light): camera, sun
cam_auto = bpy.data.cameras.new('AutoCamera')
cam_auto.lens = 50.0
cam_auto.sensor_width = 36.0
cam_auto.clip_end = 1000.0
ob_auto_camera = bpy.data.objects.new('AutoCamera', cam_auto)
scene.collection.objects.link(ob_auto_camera)
ob_auto_camera.location = (3.87, -4.59703, 5.10218)
ob_auto_camera.rotation_euler = (1.09748, -7.21219e-08, 0.694738)
scene.camera = ob_auto_camera
light_auto_sun = bpy.data.lights.new('AutoSun', 'SUN')
light_auto_sun.energy = 3.0
light_auto_sun.angle = 0.0523599
ob_auto_sun = bpy.data.objects.new('AutoSun', light_auto_sun)
scene.collection.objects.link(ob_auto_sun)
ob_auto_sun.rotation_euler = (0.872665, 0.174533, 0.523599)
bpy.context.view_layer.update()
